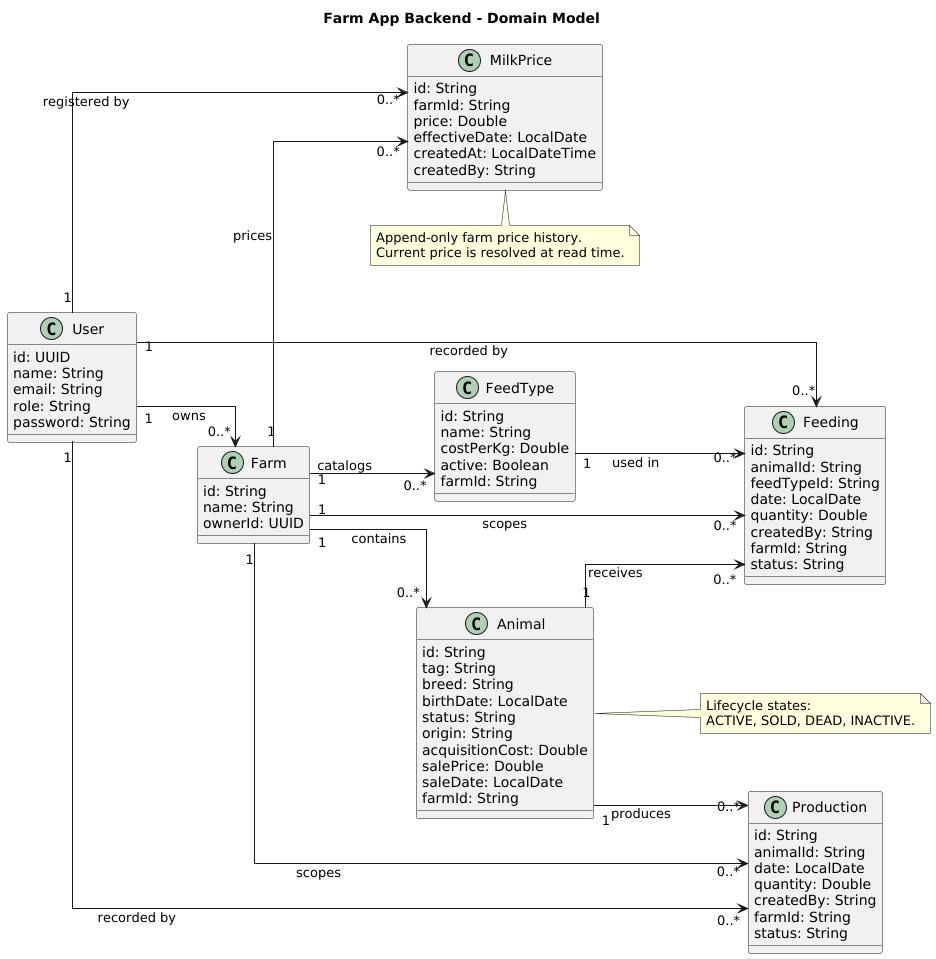

The diagram above was rendered by PlantUML. Its source (embedded in the PNG):
@startuml
title Farm App Backend - Domain Model

left to right direction
skinparam packageStyle rectangle
skinparam linetype ortho
skinparam shadowing false
skinparam classAttributeIconSize 0

class User {
  id: UUID
  name: String
  email: String
  role: String
  password: String
}

class Farm {
  id: String
  name: String
  ownerId: UUID
}

class Animal {
  id: String
  tag: String
  breed: String
  birthDate: LocalDate
  status: String
  origin: String
  acquisitionCost: Double
  salePrice: Double
  saleDate: LocalDate
  farmId: String
}

class FeedType {
  id: String
  name: String
  costPerKg: Double
  active: Boolean
  farmId: String
}

class Feeding {
  id: String
  animalId: String
  feedTypeId: String
  date: LocalDate
  quantity: Double
  createdBy: String
  farmId: String
  status: String
}

class Production {
  id: String
  animalId: String
  date: LocalDate
  quantity: Double
  createdBy: String
  farmId: String
  status: String
}

class MilkPrice {
  id: String
  farmId: String
  price: Double
  effectiveDate: LocalDate
  createdAt: LocalDateTime
  createdBy: String
}

User "1" --> "0..*" Farm : owns
Farm "1" --> "0..*" Animal : contains
Farm "1" --> "0..*" FeedType : catalogs
Farm "1" --> "0..*" Feeding : scopes
Farm "1" --> "0..*" Production : scopes
Farm "1" --> "0..*" MilkPrice : prices
Animal "1" --> "0..*" Production : produces
Animal "1" --> "0..*" Feeding : receives
FeedType "1" --> "0..*" Feeding : used in
User "1" --> "0..*" Production : recorded by
User "1" --> "0..*" Feeding : recorded by
User "1" --> "0..*" MilkPrice : registered by

note right of Animal
  Lifecycle states:
  ACTIVE, SOLD, DEAD, INACTIVE.
end note

note bottom of MilkPrice
  Append-only farm price history.
  Current price is resolved at read time.
end note

@enduml